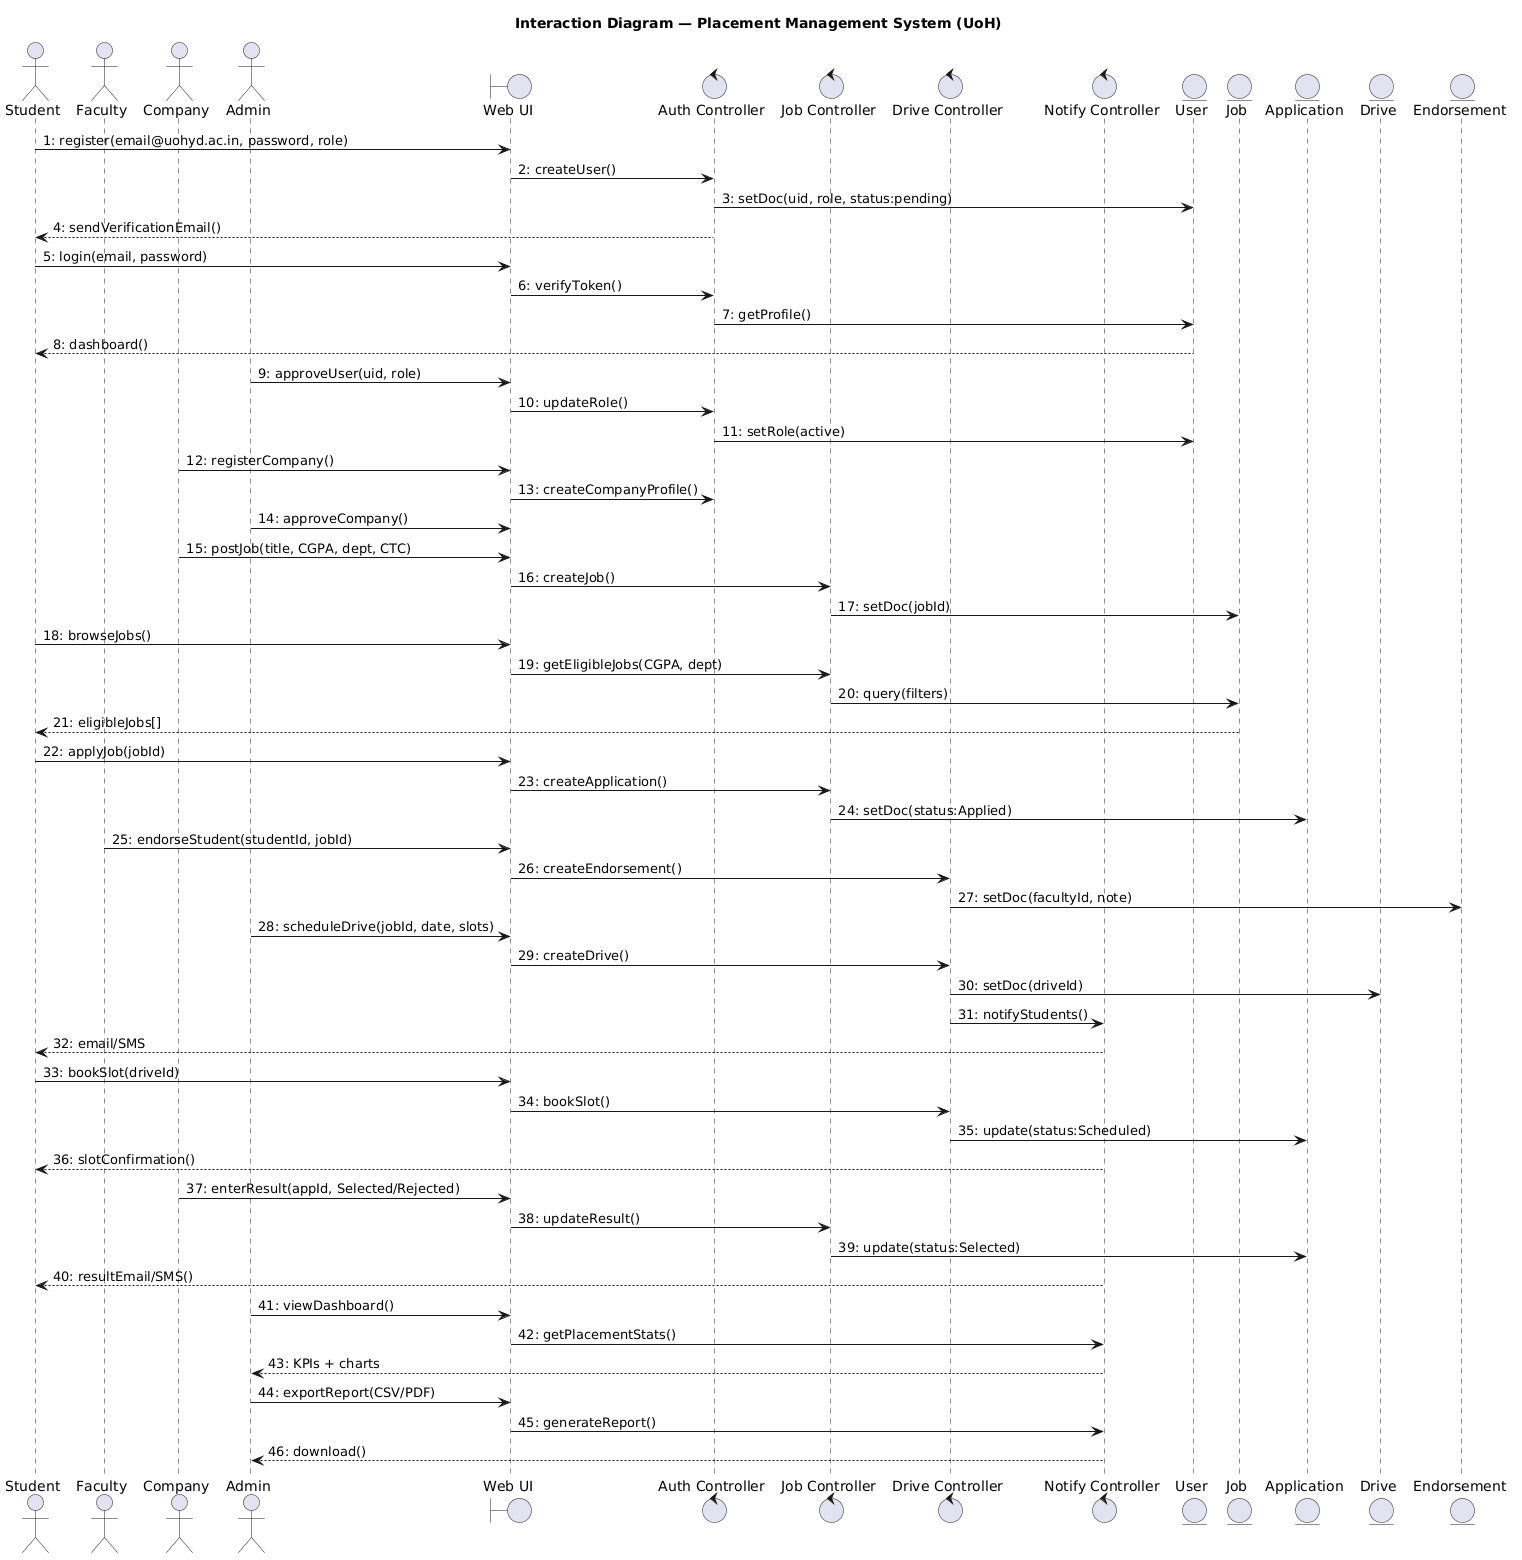

The diagram above was rendered by PlantUML. Its source (embedded in the PNG):
@startuml
title Interaction Diagram — Placement Management System (UoH)

actor Student
actor Faculty
actor Company
actor Admin

boundary "Web UI" as UI
control "Auth Controller" as AuthCtrl
control "Job Controller" as JobCtrl
control "Drive Controller" as DriveCtrl
control "Notify Controller" as NotifyCtrl
entity "User" as UserObj
entity "Job" as JobObj
entity "Application" as AppObj
entity "Drive" as DriveObj
entity "Endorsement" as EndObj

Student -> UI : 1: register(email@uohyd.ac.in, password, role)
UI -> AuthCtrl : 2: createUser()
AuthCtrl -> UserObj : 3: setDoc(uid, role, status:pending)
AuthCtrl --> Student : 4: sendVerificationEmail()

Student -> UI : 5: login(email, password)
UI -> AuthCtrl : 6: verifyToken()
AuthCtrl -> UserObj : 7: getProfile()
UserObj --> Student : 8: dashboard()

Admin -> UI : 9: approveUser(uid, role)
UI -> AuthCtrl : 10: updateRole()
AuthCtrl -> UserObj : 11: setRole(active)

Company -> UI : 12: registerCompany()
UI -> AuthCtrl : 13: createCompanyProfile()
Admin -> UI : 14: approveCompany()

Company -> UI : 15: postJob(title, CGPA, dept, CTC)
UI -> JobCtrl : 16: createJob()
JobCtrl -> JobObj : 17: setDoc(jobId)

Student -> UI : 18: browseJobs()
UI -> JobCtrl : 19: getEligibleJobs(CGPA, dept)
JobCtrl -> JobObj : 20: query(filters)
JobObj --> Student : 21: eligibleJobs[]

Student -> UI : 22: applyJob(jobId)
UI -> JobCtrl : 23: createApplication()
JobCtrl -> AppObj : 24: setDoc(status:Applied)

Faculty -> UI : 25: endorseStudent(studentId, jobId)
UI -> DriveCtrl : 26: createEndorsement()
DriveCtrl -> EndObj : 27: setDoc(facultyId, note)

Admin -> UI : 28: scheduleDrive(jobId, date, slots)
UI -> DriveCtrl : 29: createDrive()
DriveCtrl -> DriveObj : 30: setDoc(driveId)
DriveCtrl -> NotifyCtrl : 31: notifyStudents()
NotifyCtrl --> Student : 32: email/SMS

Student -> UI : 33: bookSlot(driveId)
UI -> DriveCtrl : 34: bookSlot()
DriveCtrl -> AppObj : 35: update(status:Scheduled)
NotifyCtrl --> Student : 36: slotConfirmation()

Company -> UI : 37: enterResult(appId, Selected/Rejected)
UI -> JobCtrl : 38: updateResult()
JobCtrl -> AppObj : 39: update(status:Selected)
NotifyCtrl --> Student : 40: resultEmail/SMS()

Admin -> UI : 41: viewDashboard()
UI -> NotifyCtrl : 42: getPlacementStats()
NotifyCtrl --> Admin : 43: KPIs + charts

Admin -> UI : 44: exportReport(CSV/PDF)
UI -> NotifyCtrl : 45: generateReport()
NotifyCtrl --> Admin : 46: download()
@enduml